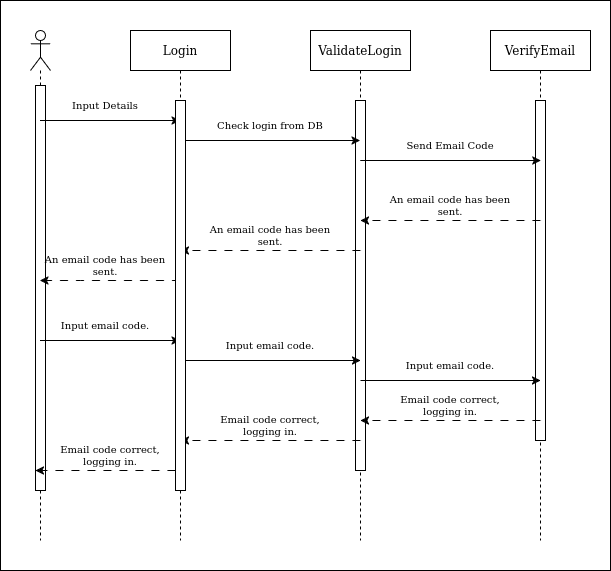

The diagram above was exported from draw.io. Its source (the exported page's mxGraphModel, read from the mxfile embedded in the PNG):
<mxGraphModel dx="1040" dy="1209" grid="1" gridSize="10" guides="1" tooltips="1" connect="1" arrows="1" fold="1" page="1" pageScale="1" pageWidth="4681" pageHeight="3300" math="0" shadow="0">
  <root>
    <mxCell id="0" />
    <mxCell id="1" parent="0" />
    <mxCell id="dPA8DdCZqrybpdr-qhfX-34" value="" style="rounded=0;whiteSpace=wrap;html=1;" vertex="1" parent="1">
      <mxGeometry x="50" y="210" width="610" height="570" as="geometry" />
    </mxCell>
    <mxCell id="dPA8DdCZqrybpdr-qhfX-1" value="" style="shape=umlLifeline;perimeter=lifelinePerimeter;whiteSpace=wrap;html=1;container=1;dropTarget=0;collapsible=0;recursiveResize=0;outlineConnect=0;portConstraint=eastwest;newEdgeStyle={&quot;curved&quot;:0,&quot;rounded&quot;:0};participant=umlActor;" vertex="1" parent="1">
      <mxGeometry x="80" y="240" width="20" height="510" as="geometry" />
    </mxCell>
    <mxCell id="dPA8DdCZqrybpdr-qhfX-30" value="" style="html=1;points=[[0,0,0,0,5],[0,1,0,0,-5],[1,0,0,0,5],[1,1,0,0,-5]];perimeter=orthogonalPerimeter;outlineConnect=0;targetShapes=umlLifeline;portConstraint=eastwest;newEdgeStyle={&quot;curved&quot;:0,&quot;rounded&quot;:0};" vertex="1" parent="dPA8DdCZqrybpdr-qhfX-1">
      <mxGeometry x="5" y="55" width="10" height="405" as="geometry" />
    </mxCell>
    <mxCell id="dPA8DdCZqrybpdr-qhfX-2" value="Login" style="shape=umlLifeline;perimeter=lifelinePerimeter;whiteSpace=wrap;html=1;container=1;dropTarget=0;collapsible=0;recursiveResize=0;outlineConnect=0;portConstraint=eastwest;newEdgeStyle={&quot;curved&quot;:0,&quot;rounded&quot;:0};" vertex="1" parent="1">
      <mxGeometry x="180" y="240" width="100" height="510" as="geometry" />
    </mxCell>
    <mxCell id="dPA8DdCZqrybpdr-qhfX-3" value="ValidateLogin" style="shape=umlLifeline;perimeter=lifelinePerimeter;whiteSpace=wrap;html=1;container=1;dropTarget=0;collapsible=0;recursiveResize=0;outlineConnect=0;portConstraint=eastwest;newEdgeStyle={&quot;curved&quot;:0,&quot;rounded&quot;:0};" vertex="1" parent="1">
      <mxGeometry x="360" y="240" width="100" height="510" as="geometry" />
    </mxCell>
    <mxCell id="dPA8DdCZqrybpdr-qhfX-31" value="" style="html=1;points=[[0,0,0,0,5],[0,1,0,0,-5],[1,0,0,0,5],[1,1,0,0,-5]];perimeter=orthogonalPerimeter;outlineConnect=0;targetShapes=umlLifeline;portConstraint=eastwest;newEdgeStyle={&quot;curved&quot;:0,&quot;rounded&quot;:0};" vertex="1" parent="dPA8DdCZqrybpdr-qhfX-3">
      <mxGeometry x="45" y="70" width="10" height="370" as="geometry" />
    </mxCell>
    <mxCell id="dPA8DdCZqrybpdr-qhfX-4" value="VerifyEmail" style="shape=umlLifeline;perimeter=lifelinePerimeter;whiteSpace=wrap;html=1;container=1;dropTarget=0;collapsible=0;recursiveResize=0;outlineConnect=0;portConstraint=eastwest;newEdgeStyle={&quot;curved&quot;:0,&quot;rounded&quot;:0};" vertex="1" parent="1">
      <mxGeometry x="540" y="240" width="100" height="510" as="geometry" />
    </mxCell>
    <mxCell id="dPA8DdCZqrybpdr-qhfX-32" value="" style="html=1;points=[[0,0,0,0,5],[0,1,0,0,-5],[1,0,0,0,5],[1,1,0,0,-5]];perimeter=orthogonalPerimeter;outlineConnect=0;targetShapes=umlLifeline;portConstraint=eastwest;newEdgeStyle={&quot;curved&quot;:0,&quot;rounded&quot;:0};" vertex="1" parent="dPA8DdCZqrybpdr-qhfX-4">
      <mxGeometry x="45" y="70" width="10" height="340" as="geometry" />
    </mxCell>
    <mxCell id="dPA8DdCZqrybpdr-qhfX-5" value="" style="endArrow=classic;html=1;rounded=0;" edge="1" parent="1">
      <mxGeometry width="50" height="50" relative="1" as="geometry">
        <mxPoint x="89.5" y="330" as="sourcePoint" />
        <mxPoint x="229.5" y="330" as="targetPoint" />
      </mxGeometry>
    </mxCell>
    <mxCell id="dPA8DdCZqrybpdr-qhfX-6" value="Input Details" style="text;html=1;align=center;verticalAlign=middle;whiteSpace=wrap;rounded=0;fontSize=10;" vertex="1" parent="1">
      <mxGeometry x="110" y="300" width="90" height="30" as="geometry" />
    </mxCell>
    <mxCell id="dPA8DdCZqrybpdr-qhfX-7" value="" style="endArrow=classic;html=1;rounded=0;" edge="1" parent="1">
      <mxGeometry width="50" height="50" relative="1" as="geometry">
        <mxPoint x="229.5" y="350" as="sourcePoint" />
        <mxPoint x="409.5" y="350" as="targetPoint" />
      </mxGeometry>
    </mxCell>
    <mxCell id="dPA8DdCZqrybpdr-qhfX-8" value="Check login from DB" style="text;html=1;align=center;verticalAlign=middle;whiteSpace=wrap;rounded=0;fontSize=10;" vertex="1" parent="1">
      <mxGeometry x="250" y="320" width="140" height="30" as="geometry" />
    </mxCell>
    <mxCell id="dPA8DdCZqrybpdr-qhfX-9" value="" style="endArrow=classic;html=1;rounded=0;" edge="1" parent="1">
      <mxGeometry width="50" height="50" relative="1" as="geometry">
        <mxPoint x="409.75" y="370" as="sourcePoint" />
        <mxPoint x="590.25" y="370" as="targetPoint" />
      </mxGeometry>
    </mxCell>
    <mxCell id="dPA8DdCZqrybpdr-qhfX-10" value="Send Email Code" style="text;html=1;align=center;verticalAlign=middle;whiteSpace=wrap;rounded=0;fontSize=10;" vertex="1" parent="1">
      <mxGeometry x="430" y="340" width="140" height="30" as="geometry" />
    </mxCell>
    <mxCell id="dPA8DdCZqrybpdr-qhfX-11" value="" style="endArrow=classic;html=1;rounded=0;dashed=1;dashPattern=8 8;" edge="1" parent="1">
      <mxGeometry width="50" height="50" relative="1" as="geometry">
        <mxPoint x="590" y="430" as="sourcePoint" />
        <mxPoint x="410" y="430" as="targetPoint" />
      </mxGeometry>
    </mxCell>
    <mxCell id="dPA8DdCZqrybpdr-qhfX-12" value="An email code has been sent." style="text;html=1;align=center;verticalAlign=middle;whiteSpace=wrap;rounded=0;fontSize=10;" vertex="1" parent="1">
      <mxGeometry x="430" y="400" width="140" height="30" as="geometry" />
    </mxCell>
    <mxCell id="dPA8DdCZqrybpdr-qhfX-13" value="" style="endArrow=classic;html=1;rounded=0;dashed=1;dashPattern=8 8;" edge="1" parent="1">
      <mxGeometry width="50" height="50" relative="1" as="geometry">
        <mxPoint x="410" y="460" as="sourcePoint" />
        <mxPoint x="230" y="460" as="targetPoint" />
      </mxGeometry>
    </mxCell>
    <mxCell id="dPA8DdCZqrybpdr-qhfX-14" value="An email code has been sent." style="text;html=1;align=center;verticalAlign=middle;whiteSpace=wrap;rounded=0;fontSize=10;" vertex="1" parent="1">
      <mxGeometry x="250" y="430" width="140" height="30" as="geometry" />
    </mxCell>
    <mxCell id="dPA8DdCZqrybpdr-qhfX-15" value="An email code has been sent." style="text;html=1;align=center;verticalAlign=middle;whiteSpace=wrap;rounded=0;fontSize=10;" vertex="1" parent="1">
      <mxGeometry x="85" y="460" width="140" height="30" as="geometry" />
    </mxCell>
    <mxCell id="dPA8DdCZqrybpdr-qhfX-16" value="" style="endArrow=classic;html=1;rounded=0;dashed=1;dashPattern=8 8;" edge="1" parent="1" source="dPA8DdCZqrybpdr-qhfX-2" target="dPA8DdCZqrybpdr-qhfX-1">
      <mxGeometry width="50" height="50" relative="1" as="geometry">
        <mxPoint x="250" y="530" as="sourcePoint" />
        <mxPoint x="100" y="530" as="targetPoint" />
        <Array as="points">
          <mxPoint x="130" y="490" />
        </Array>
      </mxGeometry>
    </mxCell>
    <mxCell id="dPA8DdCZqrybpdr-qhfX-17" value="" style="endArrow=classic;html=1;rounded=0;" edge="1" parent="1" source="dPA8DdCZqrybpdr-qhfX-1" target="dPA8DdCZqrybpdr-qhfX-2">
      <mxGeometry width="50" height="50" relative="1" as="geometry">
        <mxPoint x="85" y="550" as="sourcePoint" />
        <mxPoint x="225" y="550" as="targetPoint" />
        <Array as="points">
          <mxPoint x="180" y="550" />
        </Array>
      </mxGeometry>
    </mxCell>
    <mxCell id="dPA8DdCZqrybpdr-qhfX-18" value="Input email code." style="text;html=1;align=center;verticalAlign=middle;whiteSpace=wrap;rounded=0;fontSize=10;" vertex="1" parent="1">
      <mxGeometry x="85" y="520" width="140" height="30" as="geometry" />
    </mxCell>
    <mxCell id="dPA8DdCZqrybpdr-qhfX-19" value="Input email code." style="text;html=1;align=center;verticalAlign=middle;whiteSpace=wrap;rounded=0;fontSize=10;" vertex="1" parent="1">
      <mxGeometry x="250" y="540" width="140" height="30" as="geometry" />
    </mxCell>
    <mxCell id="dPA8DdCZqrybpdr-qhfX-20" value="" style="endArrow=classic;html=1;rounded=0;" edge="1" parent="1">
      <mxGeometry width="50" height="50" relative="1" as="geometry">
        <mxPoint x="230" y="570" as="sourcePoint" />
        <mxPoint x="410" y="570" as="targetPoint" />
      </mxGeometry>
    </mxCell>
    <mxCell id="dPA8DdCZqrybpdr-qhfX-21" value="" style="endArrow=classic;html=1;rounded=0;" edge="1" parent="1">
      <mxGeometry width="50" height="50" relative="1" as="geometry">
        <mxPoint x="410" y="590" as="sourcePoint" />
        <mxPoint x="590" y="590" as="targetPoint" />
      </mxGeometry>
    </mxCell>
    <mxCell id="dPA8DdCZqrybpdr-qhfX-22" value="Input email code." style="text;html=1;align=center;verticalAlign=middle;whiteSpace=wrap;rounded=0;fontSize=10;" vertex="1" parent="1">
      <mxGeometry x="430" y="560" width="140" height="30" as="geometry" />
    </mxCell>
    <mxCell id="dPA8DdCZqrybpdr-qhfX-23" value="" style="endArrow=classic;html=1;rounded=0;dashed=1;dashPattern=8 8;" edge="1" parent="1">
      <mxGeometry width="50" height="50" relative="1" as="geometry">
        <mxPoint x="590" y="630" as="sourcePoint" />
        <mxPoint x="410" y="630" as="targetPoint" />
      </mxGeometry>
    </mxCell>
    <mxCell id="dPA8DdCZqrybpdr-qhfX-24" value="Email code correct, logging in." style="text;html=1;align=center;verticalAlign=middle;whiteSpace=wrap;rounded=0;fontSize=10;" vertex="1" parent="1">
      <mxGeometry x="430" y="600" width="140" height="30" as="geometry" />
    </mxCell>
    <mxCell id="dPA8DdCZqrybpdr-qhfX-25" value="" style="endArrow=classic;html=1;rounded=0;dashed=1;dashPattern=8 8;" edge="1" parent="1">
      <mxGeometry width="50" height="50" relative="1" as="geometry">
        <mxPoint x="410" y="650" as="sourcePoint" />
        <mxPoint x="230" y="650" as="targetPoint" />
      </mxGeometry>
    </mxCell>
    <mxCell id="dPA8DdCZqrybpdr-qhfX-26" value="Email code correct, logging in." style="text;html=1;align=center;verticalAlign=middle;whiteSpace=wrap;rounded=0;fontSize=10;" vertex="1" parent="1">
      <mxGeometry x="250" y="620" width="140" height="30" as="geometry" />
    </mxCell>
    <mxCell id="dPA8DdCZqrybpdr-qhfX-27" value="" style="endArrow=classic;html=1;rounded=0;dashed=1;dashPattern=8 8;" edge="1" parent="1">
      <mxGeometry width="50" height="50" relative="1" as="geometry">
        <mxPoint x="225" y="680" as="sourcePoint" />
        <mxPoint x="85" y="680" as="targetPoint" />
      </mxGeometry>
    </mxCell>
    <mxCell id="dPA8DdCZqrybpdr-qhfX-28" value="Email code correct, logging in." style="text;html=1;align=center;verticalAlign=middle;whiteSpace=wrap;rounded=0;fontSize=10;" vertex="1" parent="1">
      <mxGeometry x="90" y="650" width="140" height="30" as="geometry" />
    </mxCell>
    <mxCell id="dPA8DdCZqrybpdr-qhfX-29" value="" style="html=1;points=[[0,0,0,0,5],[0,1,0,0,-5],[1,0,0,0,5],[1,1,0,0,-5]];perimeter=orthogonalPerimeter;outlineConnect=0;targetShapes=umlLifeline;portConstraint=eastwest;newEdgeStyle={&quot;curved&quot;:0,&quot;rounded&quot;:0};" vertex="1" parent="1">
      <mxGeometry x="225" y="310" width="10" height="390" as="geometry" />
    </mxCell>
  </root>
</mxGraphModel>